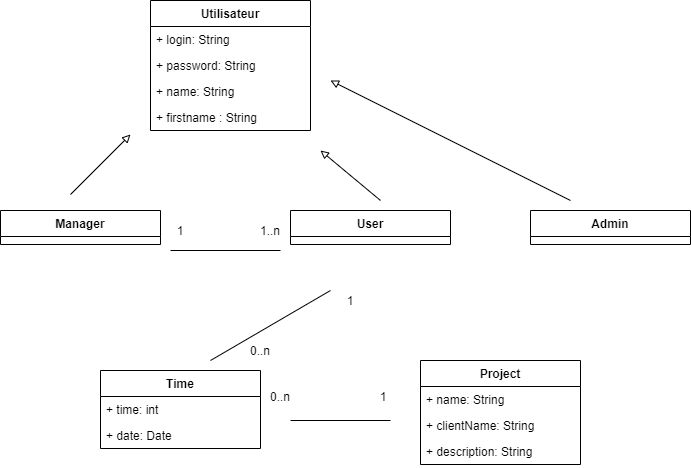

The diagram above was exported from draw.io. Its source (the exported page's mxGraphModel, read from the mxfile embedded in the PNG):
<mxGraphModel dx="1221" dy="645" grid="1" gridSize="10" guides="1" tooltips="1" connect="1" arrows="1" fold="1" page="1" pageScale="1" pageWidth="827" pageHeight="1169" math="0" shadow="0">
  <root>
    <mxCell id="0" />
    <mxCell id="1" parent="0" />
    <mxCell id="JX7BZbUf_wOoj0KQNgsu-1" value="Utilisateur" style="swimlane;fontStyle=1;align=center;verticalAlign=top;childLayout=stackLayout;horizontal=1;startSize=26;horizontalStack=0;resizeParent=1;resizeParentMax=0;resizeLast=0;collapsible=1;marginBottom=0;" vertex="1" parent="1">
      <mxGeometry x="180" y="200" width="160" height="130" as="geometry" />
    </mxCell>
    <mxCell id="JX7BZbUf_wOoj0KQNgsu-2" value="+ login: String&#10;" style="text;strokeColor=none;fillColor=none;align=left;verticalAlign=top;spacingLeft=4;spacingRight=4;overflow=hidden;rotatable=0;points=[[0,0.5],[1,0.5]];portConstraint=eastwest;" vertex="1" parent="JX7BZbUf_wOoj0KQNgsu-1">
      <mxGeometry y="26" width="160" height="26" as="geometry" />
    </mxCell>
    <mxCell id="JX7BZbUf_wOoj0KQNgsu-5" value="+ password: String&#10;" style="text;strokeColor=none;fillColor=none;align=left;verticalAlign=top;spacingLeft=4;spacingRight=4;overflow=hidden;rotatable=0;points=[[0,0.5],[1,0.5]];portConstraint=eastwest;" vertex="1" parent="JX7BZbUf_wOoj0KQNgsu-1">
      <mxGeometry y="52" width="160" height="26" as="geometry" />
    </mxCell>
    <mxCell id="JX7BZbUf_wOoj0KQNgsu-6" value="+ name: String&#10;" style="text;strokeColor=none;fillColor=none;align=left;verticalAlign=top;spacingLeft=4;spacingRight=4;overflow=hidden;rotatable=0;points=[[0,0.5],[1,0.5]];portConstraint=eastwest;" vertex="1" parent="JX7BZbUf_wOoj0KQNgsu-1">
      <mxGeometry y="78" width="160" height="26" as="geometry" />
    </mxCell>
    <mxCell id="JX7BZbUf_wOoj0KQNgsu-7" value="+ firstname : String&#10;" style="text;strokeColor=none;fillColor=none;align=left;verticalAlign=top;spacingLeft=4;spacingRight=4;overflow=hidden;rotatable=0;points=[[0,0.5],[1,0.5]];portConstraint=eastwest;" vertex="1" parent="JX7BZbUf_wOoj0KQNgsu-1">
      <mxGeometry y="104" width="160" height="26" as="geometry" />
    </mxCell>
    <mxCell id="JX7BZbUf_wOoj0KQNgsu-8" value="User" style="swimlane;fontStyle=1;align=center;verticalAlign=top;childLayout=stackLayout;horizontal=1;startSize=26;horizontalStack=0;resizeParent=1;resizeParentMax=0;resizeLast=0;collapsible=1;marginBottom=0;" vertex="1" parent="1">
      <mxGeometry x="320" y="410" width="160" height="34" as="geometry" />
    </mxCell>
    <mxCell id="JX7BZbUf_wOoj0KQNgsu-15" value="Manager" style="swimlane;fontStyle=1;align=center;verticalAlign=top;childLayout=stackLayout;horizontal=1;startSize=26;horizontalStack=0;resizeParent=1;resizeParentMax=0;resizeLast=0;collapsible=1;marginBottom=0;" vertex="1" parent="1">
      <mxGeometry x="30" y="410" width="160" height="34" as="geometry" />
    </mxCell>
    <mxCell id="JX7BZbUf_wOoj0KQNgsu-22" value="" style="endArrow=block;html=1;endFill=0;" edge="1" parent="1">
      <mxGeometry width="50" height="50" relative="1" as="geometry">
        <mxPoint x="100" y="394" as="sourcePoint" />
        <mxPoint x="160" y="334" as="targetPoint" />
      </mxGeometry>
    </mxCell>
    <mxCell id="JX7BZbUf_wOoj0KQNgsu-23" value="" style="endArrow=block;html=1;endFill=0;" edge="1" parent="1">
      <mxGeometry width="50" height="50" relative="1" as="geometry">
        <mxPoint x="410" y="400" as="sourcePoint" />
        <mxPoint x="350" y="350" as="targetPoint" />
      </mxGeometry>
    </mxCell>
    <mxCell id="JX7BZbUf_wOoj0KQNgsu-26" value="" style="endArrow=none;html=1;" edge="1" parent="1">
      <mxGeometry width="50" height="50" relative="1" as="geometry">
        <mxPoint x="200" y="450" as="sourcePoint" />
        <mxPoint x="310" y="450" as="targetPoint" />
      </mxGeometry>
    </mxCell>
    <mxCell id="JX7BZbUf_wOoj0KQNgsu-27" value="1" style="text;html=1;strokeColor=none;fillColor=none;align=center;verticalAlign=middle;whiteSpace=wrap;rounded=0;" vertex="1" parent="1">
      <mxGeometry x="190" y="420" width="40" height="20" as="geometry" />
    </mxCell>
    <mxCell id="JX7BZbUf_wOoj0KQNgsu-28" value="1..n" style="text;html=1;strokeColor=none;fillColor=none;align=center;verticalAlign=middle;whiteSpace=wrap;rounded=0;" vertex="1" parent="1">
      <mxGeometry x="280" y="420" width="40" height="20" as="geometry" />
    </mxCell>
    <mxCell id="JX7BZbUf_wOoj0KQNgsu-30" value="Admin" style="swimlane;fontStyle=1;align=center;verticalAlign=top;childLayout=stackLayout;horizontal=1;startSize=26;horizontalStack=0;resizeParent=1;resizeParentMax=0;resizeLast=0;collapsible=1;marginBottom=0;" vertex="1" parent="1">
      <mxGeometry x="560" y="410" width="160" height="34" as="geometry" />
    </mxCell>
    <mxCell id="JX7BZbUf_wOoj0KQNgsu-33" value="" style="endArrow=block;html=1;endFill=0;" edge="1" parent="1">
      <mxGeometry width="50" height="50" relative="1" as="geometry">
        <mxPoint x="600" y="400" as="sourcePoint" />
        <mxPoint x="360" y="280" as="targetPoint" />
      </mxGeometry>
    </mxCell>
    <mxCell id="JX7BZbUf_wOoj0KQNgsu-34" value="Project" style="swimlane;fontStyle=1;align=center;verticalAlign=top;childLayout=stackLayout;horizontal=1;startSize=26;horizontalStack=0;resizeParent=1;resizeParentMax=0;resizeLast=0;collapsible=1;marginBottom=0;" vertex="1" parent="1">
      <mxGeometry x="450" y="560" width="160" height="104" as="geometry" />
    </mxCell>
    <mxCell id="JX7BZbUf_wOoj0KQNgsu-35" value="+ name: String&#10;" style="text;strokeColor=none;fillColor=none;align=left;verticalAlign=top;spacingLeft=4;spacingRight=4;overflow=hidden;rotatable=0;points=[[0,0.5],[1,0.5]];portConstraint=eastwest;" vertex="1" parent="JX7BZbUf_wOoj0KQNgsu-34">
      <mxGeometry y="26" width="160" height="26" as="geometry" />
    </mxCell>
    <mxCell id="JX7BZbUf_wOoj0KQNgsu-36" value="+ clientName: String&#10;" style="text;strokeColor=none;fillColor=none;align=left;verticalAlign=top;spacingLeft=4;spacingRight=4;overflow=hidden;rotatable=0;points=[[0,0.5],[1,0.5]];portConstraint=eastwest;" vertex="1" parent="JX7BZbUf_wOoj0KQNgsu-34">
      <mxGeometry y="52" width="160" height="26" as="geometry" />
    </mxCell>
    <mxCell id="JX7BZbUf_wOoj0KQNgsu-37" value="+ description: String&#10;" style="text;strokeColor=none;fillColor=none;align=left;verticalAlign=top;spacingLeft=4;spacingRight=4;overflow=hidden;rotatable=0;points=[[0,0.5],[1,0.5]];portConstraint=eastwest;" vertex="1" parent="JX7BZbUf_wOoj0KQNgsu-34">
      <mxGeometry y="78" width="160" height="26" as="geometry" />
    </mxCell>
    <mxCell id="JX7BZbUf_wOoj0KQNgsu-41" value="Time" style="swimlane;fontStyle=1;align=center;verticalAlign=top;childLayout=stackLayout;horizontal=1;startSize=26;horizontalStack=0;resizeParent=1;resizeParentMax=0;resizeLast=0;collapsible=1;marginBottom=0;" vertex="1" parent="1">
      <mxGeometry x="130" y="570" width="160" height="78" as="geometry" />
    </mxCell>
    <mxCell id="JX7BZbUf_wOoj0KQNgsu-42" value="+ time: int&#10;" style="text;strokeColor=none;fillColor=none;align=left;verticalAlign=top;spacingLeft=4;spacingRight=4;overflow=hidden;rotatable=0;points=[[0,0.5],[1,0.5]];portConstraint=eastwest;" vertex="1" parent="JX7BZbUf_wOoj0KQNgsu-41">
      <mxGeometry y="26" width="160" height="26" as="geometry" />
    </mxCell>
    <mxCell id="JX7BZbUf_wOoj0KQNgsu-43" value="+ date: Date&#10;" style="text;strokeColor=none;fillColor=none;align=left;verticalAlign=top;spacingLeft=4;spacingRight=4;overflow=hidden;rotatable=0;points=[[0,0.5],[1,0.5]];portConstraint=eastwest;" vertex="1" parent="JX7BZbUf_wOoj0KQNgsu-41">
      <mxGeometry y="52" width="160" height="26" as="geometry" />
    </mxCell>
    <mxCell id="JX7BZbUf_wOoj0KQNgsu-47" value="" style="endArrow=none;html=1;" edge="1" parent="1">
      <mxGeometry width="50" height="50" relative="1" as="geometry">
        <mxPoint x="320" y="620" as="sourcePoint" />
        <mxPoint x="420" y="620" as="targetPoint" />
      </mxGeometry>
    </mxCell>
    <mxCell id="JX7BZbUf_wOoj0KQNgsu-48" value="0..n" style="text;html=1;strokeColor=none;fillColor=none;align=center;verticalAlign=middle;whiteSpace=wrap;rounded=0;" vertex="1" parent="1">
      <mxGeometry x="290" y="586" width="40" height="20" as="geometry" />
    </mxCell>
    <mxCell id="JX7BZbUf_wOoj0KQNgsu-49" value="1" style="text;html=1;strokeColor=none;fillColor=none;align=center;verticalAlign=middle;whiteSpace=wrap;rounded=0;" vertex="1" parent="1">
      <mxGeometry x="393" y="586" width="40" height="20" as="geometry" />
    </mxCell>
    <mxCell id="JX7BZbUf_wOoj0KQNgsu-51" value="" style="endArrow=none;html=1;" edge="1" parent="1">
      <mxGeometry width="50" height="50" relative="1" as="geometry">
        <mxPoint x="240" y="560" as="sourcePoint" />
        <mxPoint x="360" y="490" as="targetPoint" />
      </mxGeometry>
    </mxCell>
    <mxCell id="JX7BZbUf_wOoj0KQNgsu-52" value="0..n" style="text;html=1;strokeColor=none;fillColor=none;align=center;verticalAlign=middle;whiteSpace=wrap;rounded=0;" vertex="1" parent="1">
      <mxGeometry x="270" y="540" width="40" height="20" as="geometry" />
    </mxCell>
    <mxCell id="JX7BZbUf_wOoj0KQNgsu-53" value="1" style="text;html=1;strokeColor=none;fillColor=none;align=center;verticalAlign=middle;whiteSpace=wrap;rounded=0;" vertex="1" parent="1">
      <mxGeometry x="360" y="490" width="40" height="20" as="geometry" />
    </mxCell>
  </root>
</mxGraphModel>